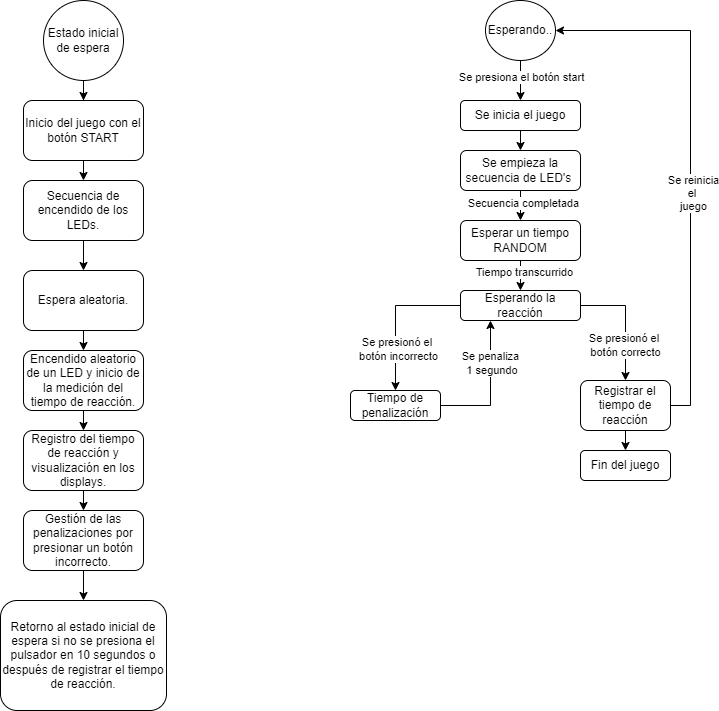

The diagram above was exported from draw.io. Its source (the exported page's mxGraphModel, read from the mxfile embedded in the PNG):
<mxGraphModel dx="1434" dy="738" grid="1" gridSize="10" guides="1" tooltips="1" connect="1" arrows="1" fold="1" page="1" pageScale="1" pageWidth="827" pageHeight="1169" math="0" shadow="0">
  <root>
    <mxCell id="0" />
    <mxCell id="1" parent="0" />
    <mxCell id="NW5qkvUpFuOBj4ftjOuI-10" style="edgeStyle=orthogonalEdgeStyle;rounded=0;orthogonalLoop=1;jettySize=auto;html=1;exitX=0.5;exitY=1;exitDx=0;exitDy=0;" edge="1" parent="1" source="NW5qkvUpFuOBj4ftjOuI-1" target="NW5qkvUpFuOBj4ftjOuI-2">
      <mxGeometry relative="1" as="geometry" />
    </mxCell>
    <mxCell id="NW5qkvUpFuOBj4ftjOuI-1" value="Estado inicial de espera" style="ellipse;whiteSpace=wrap;html=1;aspect=fixed;" vertex="1" parent="1">
      <mxGeometry x="73" y="50" width="80" height="80" as="geometry" />
    </mxCell>
    <mxCell id="NW5qkvUpFuOBj4ftjOuI-11" style="edgeStyle=orthogonalEdgeStyle;rounded=0;orthogonalLoop=1;jettySize=auto;html=1;exitX=0.5;exitY=1;exitDx=0;exitDy=0;entryX=0.5;entryY=0;entryDx=0;entryDy=0;" edge="1" parent="1" source="NW5qkvUpFuOBj4ftjOuI-2" target="NW5qkvUpFuOBj4ftjOuI-4">
      <mxGeometry relative="1" as="geometry" />
    </mxCell>
    <mxCell id="NW5qkvUpFuOBj4ftjOuI-2" value="Inicio del juego con el botón START" style="rounded=1;whiteSpace=wrap;html=1;" vertex="1" parent="1">
      <mxGeometry x="53" y="150" width="120" height="60" as="geometry" />
    </mxCell>
    <mxCell id="NW5qkvUpFuOBj4ftjOuI-12" style="edgeStyle=orthogonalEdgeStyle;rounded=0;orthogonalLoop=1;jettySize=auto;html=1;exitX=0.5;exitY=1;exitDx=0;exitDy=0;entryX=0.5;entryY=0;entryDx=0;entryDy=0;" edge="1" parent="1" source="NW5qkvUpFuOBj4ftjOuI-4" target="NW5qkvUpFuOBj4ftjOuI-5">
      <mxGeometry relative="1" as="geometry" />
    </mxCell>
    <mxCell id="NW5qkvUpFuOBj4ftjOuI-4" value="Secuencia de encendido de los LEDs." style="rounded=1;whiteSpace=wrap;html=1;" vertex="1" parent="1">
      <mxGeometry x="53" y="230" width="120" height="60" as="geometry" />
    </mxCell>
    <mxCell id="NW5qkvUpFuOBj4ftjOuI-13" style="edgeStyle=orthogonalEdgeStyle;rounded=0;orthogonalLoop=1;jettySize=auto;html=1;exitX=0.5;exitY=1;exitDx=0;exitDy=0;entryX=0.5;entryY=0;entryDx=0;entryDy=0;" edge="1" parent="1" source="NW5qkvUpFuOBj4ftjOuI-5" target="NW5qkvUpFuOBj4ftjOuI-6">
      <mxGeometry relative="1" as="geometry" />
    </mxCell>
    <mxCell id="NW5qkvUpFuOBj4ftjOuI-5" value="Espera aleatoria." style="rounded=1;whiteSpace=wrap;html=1;" vertex="1" parent="1">
      <mxGeometry x="53" y="320" width="120" height="60" as="geometry" />
    </mxCell>
    <mxCell id="NW5qkvUpFuOBj4ftjOuI-14" style="edgeStyle=orthogonalEdgeStyle;rounded=0;orthogonalLoop=1;jettySize=auto;html=1;exitX=0.5;exitY=1;exitDx=0;exitDy=0;entryX=0.5;entryY=0;entryDx=0;entryDy=0;" edge="1" parent="1" source="NW5qkvUpFuOBj4ftjOuI-6" target="NW5qkvUpFuOBj4ftjOuI-7">
      <mxGeometry relative="1" as="geometry" />
    </mxCell>
    <mxCell id="NW5qkvUpFuOBj4ftjOuI-6" value="Encendido aleatorio de un LED y inicio de la medición del tiempo de reacción." style="rounded=1;whiteSpace=wrap;html=1;" vertex="1" parent="1">
      <mxGeometry x="53" y="400" width="120" height="60" as="geometry" />
    </mxCell>
    <mxCell id="NW5qkvUpFuOBj4ftjOuI-15" style="edgeStyle=orthogonalEdgeStyle;rounded=0;orthogonalLoop=1;jettySize=auto;html=1;exitX=0.5;exitY=1;exitDx=0;exitDy=0;entryX=0.5;entryY=0;entryDx=0;entryDy=0;" edge="1" parent="1" source="NW5qkvUpFuOBj4ftjOuI-7" target="NW5qkvUpFuOBj4ftjOuI-8">
      <mxGeometry relative="1" as="geometry" />
    </mxCell>
    <mxCell id="NW5qkvUpFuOBj4ftjOuI-7" value="Registro del tiempo de reacción y visualización en los displays." style="rounded=1;whiteSpace=wrap;html=1;" vertex="1" parent="1">
      <mxGeometry x="53" y="480" width="120" height="60" as="geometry" />
    </mxCell>
    <mxCell id="NW5qkvUpFuOBj4ftjOuI-16" style="edgeStyle=orthogonalEdgeStyle;rounded=0;orthogonalLoop=1;jettySize=auto;html=1;exitX=0.5;exitY=1;exitDx=0;exitDy=0;entryX=0.5;entryY=0;entryDx=0;entryDy=0;" edge="1" parent="1" source="NW5qkvUpFuOBj4ftjOuI-8" target="NW5qkvUpFuOBj4ftjOuI-9">
      <mxGeometry relative="1" as="geometry" />
    </mxCell>
    <mxCell id="NW5qkvUpFuOBj4ftjOuI-8" value="Gestión de las penalizaciones por presionar un botón incorrecto." style="rounded=1;whiteSpace=wrap;html=1;" vertex="1" parent="1">
      <mxGeometry x="53" y="560" width="120" height="60" as="geometry" />
    </mxCell>
    <mxCell id="NW5qkvUpFuOBj4ftjOuI-9" value="Retorno al estado inicial de espera si no se presiona el pulsador en 10 segundos o después de registrar el tiempo de reacción." style="rounded=1;whiteSpace=wrap;html=1;" vertex="1" parent="1">
      <mxGeometry x="30" y="650" width="166" height="110" as="geometry" />
    </mxCell>
    <mxCell id="NW5qkvUpFuOBj4ftjOuI-19" style="edgeStyle=orthogonalEdgeStyle;rounded=0;orthogonalLoop=1;jettySize=auto;html=1;exitX=0.5;exitY=1;exitDx=0;exitDy=0;entryX=0.5;entryY=0;entryDx=0;entryDy=0;" edge="1" parent="1" source="NW5qkvUpFuOBj4ftjOuI-17" target="NW5qkvUpFuOBj4ftjOuI-18">
      <mxGeometry relative="1" as="geometry" />
    </mxCell>
    <mxCell id="NW5qkvUpFuOBj4ftjOuI-20" value="Se presiona el botón start" style="edgeLabel;html=1;align=center;verticalAlign=middle;resizable=0;points=[];" vertex="1" connectable="0" parent="NW5qkvUpFuOBj4ftjOuI-19">
      <mxGeometry x="-0.2" relative="1" as="geometry">
        <mxPoint as="offset" />
      </mxGeometry>
    </mxCell>
    <mxCell id="NW5qkvUpFuOBj4ftjOuI-17" value="Esperando.." style="ellipse;whiteSpace=wrap;html=1;" vertex="1" parent="1">
      <mxGeometry x="515" y="50" width="70" height="60" as="geometry" />
    </mxCell>
    <mxCell id="NW5qkvUpFuOBj4ftjOuI-24" style="edgeStyle=orthogonalEdgeStyle;rounded=0;orthogonalLoop=1;jettySize=auto;html=1;exitX=0.5;exitY=1;exitDx=0;exitDy=0;entryX=0.5;entryY=0;entryDx=0;entryDy=0;" edge="1" parent="1" source="NW5qkvUpFuOBj4ftjOuI-18" target="NW5qkvUpFuOBj4ftjOuI-21">
      <mxGeometry relative="1" as="geometry" />
    </mxCell>
    <mxCell id="NW5qkvUpFuOBj4ftjOuI-18" value="Se inicia el juego" style="rounded=1;whiteSpace=wrap;html=1;" vertex="1" parent="1">
      <mxGeometry x="490" y="150" width="120" height="30" as="geometry" />
    </mxCell>
    <mxCell id="NW5qkvUpFuOBj4ftjOuI-23" style="edgeStyle=orthogonalEdgeStyle;rounded=0;orthogonalLoop=1;jettySize=auto;html=1;exitX=0.5;exitY=1;exitDx=0;exitDy=0;" edge="1" parent="1" source="NW5qkvUpFuOBj4ftjOuI-21" target="NW5qkvUpFuOBj4ftjOuI-22">
      <mxGeometry relative="1" as="geometry" />
    </mxCell>
    <mxCell id="NW5qkvUpFuOBj4ftjOuI-25" value="Secuencia completada" style="edgeLabel;html=1;align=center;verticalAlign=middle;resizable=0;points=[];" vertex="1" connectable="0" parent="NW5qkvUpFuOBj4ftjOuI-23">
      <mxGeometry x="0.28" y="2" relative="1" as="geometry">
        <mxPoint as="offset" />
      </mxGeometry>
    </mxCell>
    <mxCell id="NW5qkvUpFuOBj4ftjOuI-21" value="Se empieza la secuencia de LED's&amp;nbsp;" style="rounded=1;whiteSpace=wrap;html=1;" vertex="1" parent="1">
      <mxGeometry x="490" y="200" width="120" height="40" as="geometry" />
    </mxCell>
    <mxCell id="NW5qkvUpFuOBj4ftjOuI-27" style="edgeStyle=orthogonalEdgeStyle;rounded=0;orthogonalLoop=1;jettySize=auto;html=1;exitX=0.5;exitY=1;exitDx=0;exitDy=0;entryX=0.5;entryY=0;entryDx=0;entryDy=0;" edge="1" parent="1" source="NW5qkvUpFuOBj4ftjOuI-22" target="NW5qkvUpFuOBj4ftjOuI-26">
      <mxGeometry relative="1" as="geometry" />
    </mxCell>
    <mxCell id="NW5qkvUpFuOBj4ftjOuI-28" value="Tiempo transcurrido" style="edgeLabel;html=1;align=center;verticalAlign=middle;resizable=0;points=[];" vertex="1" connectable="0" parent="NW5qkvUpFuOBj4ftjOuI-27">
      <mxGeometry x="-0.2667" y="3" relative="1" as="geometry">
        <mxPoint as="offset" />
      </mxGeometry>
    </mxCell>
    <mxCell id="NW5qkvUpFuOBj4ftjOuI-22" value="Esperar un tiempo RANDOM" style="rounded=1;whiteSpace=wrap;html=1;" vertex="1" parent="1">
      <mxGeometry x="490" y="270" width="120" height="40" as="geometry" />
    </mxCell>
    <mxCell id="NW5qkvUpFuOBj4ftjOuI-30" style="edgeStyle=orthogonalEdgeStyle;rounded=0;orthogonalLoop=1;jettySize=auto;html=1;exitX=0;exitY=0.5;exitDx=0;exitDy=0;entryX=0.5;entryY=0;entryDx=0;entryDy=0;" edge="1" parent="1" source="NW5qkvUpFuOBj4ftjOuI-26" target="NW5qkvUpFuOBj4ftjOuI-29">
      <mxGeometry relative="1" as="geometry" />
    </mxCell>
    <mxCell id="NW5qkvUpFuOBj4ftjOuI-31" value="Se presionó el&amp;nbsp;&lt;div&gt;botón incorrecto&lt;/div&gt;" style="edgeLabel;html=1;align=center;verticalAlign=middle;resizable=0;points=[];" vertex="1" connectable="0" parent="NW5qkvUpFuOBj4ftjOuI-30">
      <mxGeometry x="0.4429" y="2" relative="1" as="geometry">
        <mxPoint as="offset" />
      </mxGeometry>
    </mxCell>
    <mxCell id="NW5qkvUpFuOBj4ftjOuI-37" style="edgeStyle=orthogonalEdgeStyle;rounded=0;orthogonalLoop=1;jettySize=auto;html=1;exitX=1;exitY=0.5;exitDx=0;exitDy=0;entryX=0.5;entryY=0;entryDx=0;entryDy=0;" edge="1" parent="1" source="NW5qkvUpFuOBj4ftjOuI-26" target="NW5qkvUpFuOBj4ftjOuI-36">
      <mxGeometry relative="1" as="geometry" />
    </mxCell>
    <mxCell id="NW5qkvUpFuOBj4ftjOuI-38" value="Se presionó el&amp;nbsp;&lt;div&gt;botón correcto&lt;/div&gt;" style="edgeLabel;html=1;align=center;verticalAlign=middle;resizable=0;points=[];" vertex="1" connectable="0" parent="NW5qkvUpFuOBj4ftjOuI-37">
      <mxGeometry x="0.4" y="-1" relative="1" as="geometry">
        <mxPoint as="offset" />
      </mxGeometry>
    </mxCell>
    <mxCell id="NW5qkvUpFuOBj4ftjOuI-26" value="Esperando la reacción" style="rounded=1;whiteSpace=wrap;html=1;" vertex="1" parent="1">
      <mxGeometry x="490" y="340" width="120" height="30" as="geometry" />
    </mxCell>
    <mxCell id="NW5qkvUpFuOBj4ftjOuI-32" style="edgeStyle=orthogonalEdgeStyle;rounded=0;orthogonalLoop=1;jettySize=auto;html=1;exitX=1;exitY=0.5;exitDx=0;exitDy=0;entryX=0.25;entryY=1;entryDx=0;entryDy=0;" edge="1" parent="1" source="NW5qkvUpFuOBj4ftjOuI-29" target="NW5qkvUpFuOBj4ftjOuI-26">
      <mxGeometry relative="1" as="geometry" />
    </mxCell>
    <mxCell id="NW5qkvUpFuOBj4ftjOuI-35" value="Se penaliza&lt;div&gt;&amp;nbsp;1 segundo&lt;/div&gt;" style="edgeLabel;html=1;align=center;verticalAlign=middle;resizable=0;points=[];" vertex="1" connectable="0" parent="NW5qkvUpFuOBj4ftjOuI-32">
      <mxGeometry x="0.376" y="1" relative="1" as="geometry">
        <mxPoint as="offset" />
      </mxGeometry>
    </mxCell>
    <mxCell id="NW5qkvUpFuOBj4ftjOuI-29" value="Tiempo de penalización" style="rounded=1;whiteSpace=wrap;html=1;" vertex="1" parent="1">
      <mxGeometry x="380" y="440" width="90" height="30" as="geometry" />
    </mxCell>
    <mxCell id="NW5qkvUpFuOBj4ftjOuI-40" style="edgeStyle=orthogonalEdgeStyle;rounded=0;orthogonalLoop=1;jettySize=auto;html=1;exitX=1;exitY=0.5;exitDx=0;exitDy=0;entryX=1;entryY=0.5;entryDx=0;entryDy=0;" edge="1" parent="1" source="NW5qkvUpFuOBj4ftjOuI-36" target="NW5qkvUpFuOBj4ftjOuI-17">
      <mxGeometry relative="1" as="geometry" />
    </mxCell>
    <mxCell id="NW5qkvUpFuOBj4ftjOuI-41" value="Se reinicia&lt;div&gt;el&amp;nbsp;&lt;/div&gt;&lt;div&gt;juego&lt;/div&gt;" style="edgeLabel;html=1;align=center;verticalAlign=middle;resizable=0;points=[];" vertex="1" connectable="0" parent="NW5qkvUpFuOBj4ftjOuI-40">
      <mxGeometry x="-0.1208" y="-2" relative="1" as="geometry">
        <mxPoint as="offset" />
      </mxGeometry>
    </mxCell>
    <mxCell id="NW5qkvUpFuOBj4ftjOuI-43" style="edgeStyle=orthogonalEdgeStyle;rounded=0;orthogonalLoop=1;jettySize=auto;html=1;exitX=0.5;exitY=1;exitDx=0;exitDy=0;entryX=0.5;entryY=0;entryDx=0;entryDy=0;" edge="1" parent="1" source="NW5qkvUpFuOBj4ftjOuI-36" target="NW5qkvUpFuOBj4ftjOuI-42">
      <mxGeometry relative="1" as="geometry" />
    </mxCell>
    <mxCell id="NW5qkvUpFuOBj4ftjOuI-36" value="Registrar el tiempo de reacción" style="rounded=1;whiteSpace=wrap;html=1;" vertex="1" parent="1">
      <mxGeometry x="610" y="430" width="90" height="50" as="geometry" />
    </mxCell>
    <mxCell id="NW5qkvUpFuOBj4ftjOuI-42" value="Fin del juego" style="rounded=1;whiteSpace=wrap;html=1;" vertex="1" parent="1">
      <mxGeometry x="610" y="500" width="90" height="30" as="geometry" />
    </mxCell>
  </root>
</mxGraphModel>